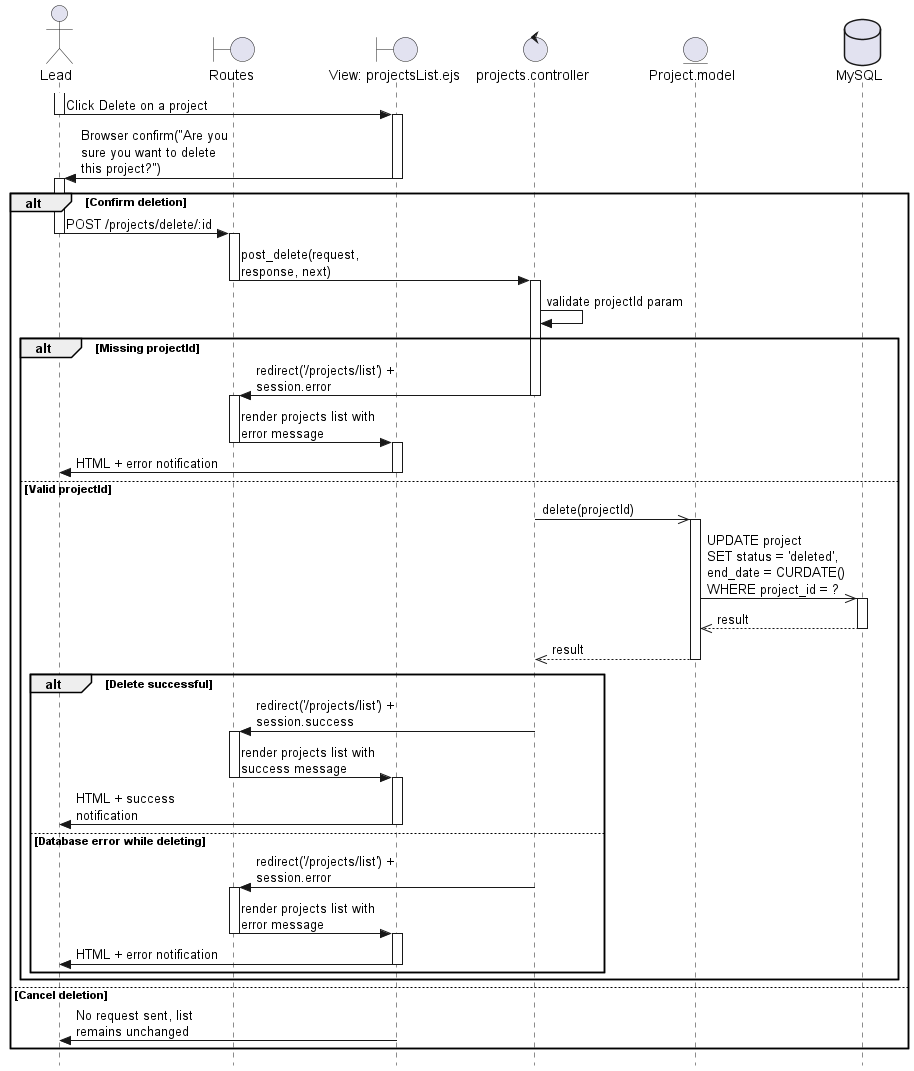

The diagram above was rendered by PlantUML. Its source (embedded in the PNG):
@startuml FR02_Delete_Project
skinparam style strictuml
skinparam maxmessagesize 150

actor Lead as U
boundary "Routes" as RO
boundary "View: projectsList.ejs" as VL
control "projects.controller" as C
entity "Project.model" as PM
database "MySQL" as BD

activate U
U -> VL: Click Delete on a project
deactivate U

activate VL
VL -> U: Browser confirm("Are you sure you want to delete this project?")
deactivate VL

alt Confirm deletion
    activate U
    U -> RO: POST /projects/delete/:id
    deactivate U

    activate RO
    RO -> C: post_delete(request, response, next)
    deactivate RO

    activate C
    C -> C: validate projectId param

    alt Missing projectId
        C -> RO: redirect('/projects/list') + session.error
        deactivate C

        activate RO
        RO -> VL: render projects list with error message
        deactivate RO

        activate VL
        VL -> U: HTML + error notification
        deactivate VL
    else Valid projectId
        C ->> PM: delete(projectId)
        activate PM

        PM ->> BD: UPDATE project\nSET status = 'deleted', end_date = CURDATE()\nWHERE project_id = ?
        activate BD

        BD -->> PM: result
        deactivate BD

        PM -->> C: result
        deactivate PM

        alt Delete successful
            C -> RO: redirect('/projects/list') + session.success
            deactivate C

            activate RO
            RO -> VL: render projects list with success message
            deactivate RO

            activate VL
            VL -> U: HTML + success notification
            deactivate VL
        else Database error while deleting
            C -> RO: redirect('/projects/list') + session.error
            deactivate C

            activate RO
            RO -> VL: render projects list with error message
            deactivate RO

            activate VL
            VL -> U: HTML + error notification
            deactivate VL
        end
    end
else Cancel deletion
    activate VL
    VL -> U: No request sent, list remains unchanged
    deactivate VL
end

@enduml